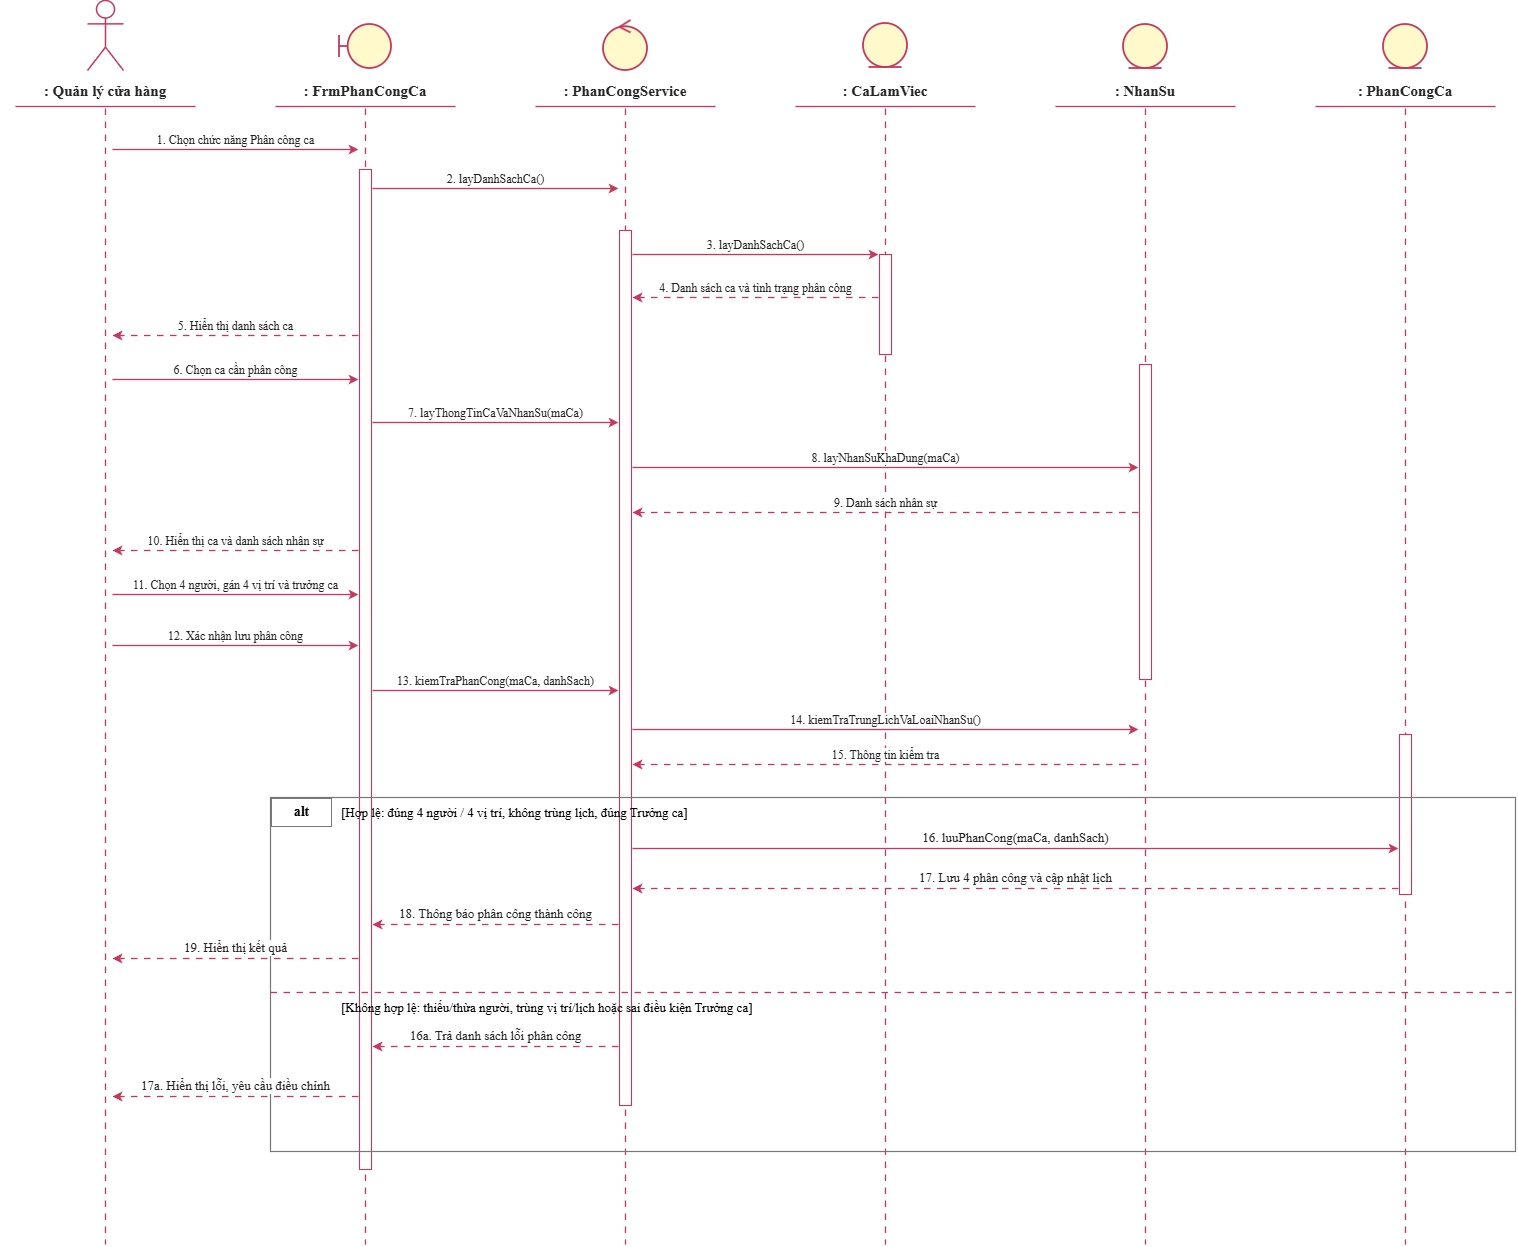

The diagram above was exported from draw.io. Its source (the exported page's mxGraphModel, read from the mxfile embedded in the PNG):
<mxGraphModel dx="2512" dy="1324" grid="1" gridSize="10" guides="1" tooltips="1" connect="1" arrows="1" fold="1" page="1" pageScale="1" pageWidth="1754" pageHeight="1400" math="0" shadow="0">
  <root>
    <mxCell id="0" />
    <mxCell id="1" parent="0" />
    <mxCell id="seq1" parent="1" style="shape=umlActor;html=1;strokeColor=#c6385b;fillColor=none;strokeWidth=1.5;" value="" vertex="1">
      <mxGeometry height="70" width="36" x="92" y="56" as="geometry" />
    </mxCell>
    <mxCell id="seq2" parent="1" style="text;html=1;align=center;verticalAlign=middle;strokeColor=none;fillColor=none;whiteSpace=wrap;fontSize=15;fontFamily=Times New Roman;fontColor=#262626;fontStyle=1;" value=": Quản lý cửa hàng" vertex="1">
      <mxGeometry height="28" width="210" x="5" y="132" as="geometry" />
    </mxCell>
    <mxCell id="seq3" edge="1" parent="1" style="edgeStyle=none;rounded=0;html=1;strokeColor=#c6385b;strokeWidth=1.3;startArrow=none;endArrow=none;endFill=1;fontFamily=Times New Roman;fontSize=13;fontColor=#222222;labelBackgroundColor=#ffffff;verticalAlign=bottom;" value="">
      <mxGeometry relative="1" as="geometry">
        <mxPoint x="20" y="162" as="sourcePoint" />
        <mxPoint x="200" y="162" as="targetPoint" />
      </mxGeometry>
    </mxCell>
    <mxCell id="seq4" edge="1" parent="1" style="edgeStyle=none;rounded=0;html=1;strokeColor=#c6385b;strokeWidth=1.3;startArrow=none;endArrow=none;endFill=1;fontFamily=Times New Roman;fontSize=13;fontColor=#222222;labelBackgroundColor=#ffffff;verticalAlign=bottom;dashed=1;dashPattern=5 5;" value="">
      <mxGeometry relative="1" as="geometry">
        <mxPoint x="110" y="164" as="sourcePoint" />
        <mxPoint x="110" y="1300" as="targetPoint" />
      </mxGeometry>
    </mxCell>
    <mxCell id="seq5" parent="1" style="shape=umlBoundary;whiteSpace=wrap;html=1;strokeColor=#c6385b;fillColor=#fff9cb;strokeWidth=1.8;" value="" vertex="1">
      <mxGeometry height="44" width="52" x="344" y="80" as="geometry" />
    </mxCell>
    <mxCell id="seq6" parent="1" style="text;html=1;align=center;verticalAlign=middle;strokeColor=none;fillColor=none;whiteSpace=wrap;fontSize=15;fontFamily=Times New Roman;fontColor=#262626;fontStyle=1;" value=": FrmPhanCongCa" vertex="1">
      <mxGeometry height="28" width="210" x="265" y="132" as="geometry" />
    </mxCell>
    <mxCell id="seq7" edge="1" parent="1" style="edgeStyle=none;rounded=0;html=1;strokeColor=#c6385b;strokeWidth=1.3;startArrow=none;endArrow=none;endFill=1;fontFamily=Times New Roman;fontSize=13;fontColor=#222222;labelBackgroundColor=#ffffff;verticalAlign=bottom;" value="">
      <mxGeometry relative="1" as="geometry">
        <mxPoint x="280" y="162" as="sourcePoint" />
        <mxPoint x="460" y="162" as="targetPoint" />
      </mxGeometry>
    </mxCell>
    <mxCell id="seq8" edge="1" parent="1" style="edgeStyle=none;rounded=0;html=1;strokeColor=#c6385b;strokeWidth=1.3;startArrow=none;endArrow=none;endFill=1;fontFamily=Times New Roman;fontSize=13;fontColor=#222222;labelBackgroundColor=#ffffff;verticalAlign=bottom;dashed=1;dashPattern=5 5;" value="">
      <mxGeometry relative="1" as="geometry">
        <mxPoint x="370" y="164" as="sourcePoint" />
        <mxPoint x="370" y="1300" as="targetPoint" />
      </mxGeometry>
    </mxCell>
    <mxCell id="seq9" parent="1" style="shape=umlControl;whiteSpace=wrap;html=1;strokeColor=#c6385b;fillColor=#fff9cb;strokeWidth=1.8;" value="" vertex="1">
      <mxGeometry height="50" width="44" x="608" y="76" as="geometry" />
    </mxCell>
    <mxCell id="seq10" parent="1" style="text;html=1;align=center;verticalAlign=middle;strokeColor=none;fillColor=none;whiteSpace=wrap;fontSize=15;fontFamily=Times New Roman;fontColor=#262626;fontStyle=1;" value=": PhanCongService" vertex="1">
      <mxGeometry height="28" width="210" x="525" y="132" as="geometry" />
    </mxCell>
    <mxCell id="seq11" edge="1" parent="1" style="edgeStyle=none;rounded=0;html=1;strokeColor=#c6385b;strokeWidth=1.3;startArrow=none;endArrow=none;endFill=1;fontFamily=Times New Roman;fontSize=13;fontColor=#222222;labelBackgroundColor=#ffffff;verticalAlign=bottom;" value="">
      <mxGeometry relative="1" as="geometry">
        <mxPoint x="540" y="162" as="sourcePoint" />
        <mxPoint x="720" y="162" as="targetPoint" />
      </mxGeometry>
    </mxCell>
    <mxCell id="seq12" edge="1" parent="1" style="edgeStyle=none;rounded=0;html=1;strokeColor=#c6385b;strokeWidth=1.3;startArrow=none;endArrow=none;endFill=1;fontFamily=Times New Roman;fontSize=13;fontColor=#222222;labelBackgroundColor=#ffffff;verticalAlign=bottom;dashed=1;dashPattern=5 5;" value="">
      <mxGeometry relative="1" as="geometry">
        <mxPoint x="630" y="164" as="sourcePoint" />
        <mxPoint x="630" y="1300" as="targetPoint" />
      </mxGeometry>
    </mxCell>
    <mxCell id="seq13" parent="1" style="shape=umlEntity;whiteSpace=wrap;html=1;strokeColor=#c6385b;fillColor=#fff9cb;strokeWidth=1.8;" value="" vertex="1">
      <mxGeometry height="44" width="44" x="868" y="79" as="geometry" />
    </mxCell>
    <mxCell id="seq14" parent="1" style="text;html=1;align=center;verticalAlign=middle;strokeColor=none;fillColor=none;whiteSpace=wrap;fontSize=15;fontFamily=Times New Roman;fontColor=#262626;fontStyle=1;" value=": CaLamViec" vertex="1">
      <mxGeometry height="28" width="210" x="785" y="132" as="geometry" />
    </mxCell>
    <mxCell id="seq15" edge="1" parent="1" style="edgeStyle=none;rounded=0;html=1;strokeColor=#c6385b;strokeWidth=1.3;startArrow=none;endArrow=none;endFill=1;fontFamily=Times New Roman;fontSize=13;fontColor=#222222;labelBackgroundColor=#ffffff;verticalAlign=bottom;" value="">
      <mxGeometry relative="1" as="geometry">
        <mxPoint x="800" y="162" as="sourcePoint" />
        <mxPoint x="980" y="162" as="targetPoint" />
      </mxGeometry>
    </mxCell>
    <mxCell id="seq16" edge="1" parent="1" style="edgeStyle=none;rounded=0;html=1;strokeColor=#c6385b;strokeWidth=1.3;startArrow=none;endArrow=none;endFill=1;fontFamily=Times New Roman;fontSize=13;fontColor=#222222;labelBackgroundColor=#ffffff;verticalAlign=bottom;dashed=1;dashPattern=5 5;" value="">
      <mxGeometry relative="1" as="geometry">
        <mxPoint x="890" y="164" as="sourcePoint" />
        <mxPoint x="890" y="1300" as="targetPoint" />
      </mxGeometry>
    </mxCell>
    <mxCell id="seq17" parent="1" style="shape=umlEntity;whiteSpace=wrap;html=1;strokeColor=#c6385b;fillColor=#fff9cb;strokeWidth=1.8;" value="" vertex="1">
      <mxGeometry height="44" width="44" x="1128" y="80" as="geometry" />
    </mxCell>
    <mxCell id="seq18" parent="1" style="text;html=1;align=center;verticalAlign=middle;strokeColor=none;fillColor=none;whiteSpace=wrap;fontSize=15;fontFamily=Times New Roman;fontColor=#262626;fontStyle=1;" value=": NhanSu" vertex="1">
      <mxGeometry height="28" width="210" x="1045" y="132" as="geometry" />
    </mxCell>
    <mxCell id="seq19" edge="1" parent="1" style="edgeStyle=none;rounded=0;html=1;strokeColor=#c6385b;strokeWidth=1.3;startArrow=none;endArrow=none;endFill=1;fontFamily=Times New Roman;fontSize=13;fontColor=#222222;labelBackgroundColor=#ffffff;verticalAlign=bottom;" value="">
      <mxGeometry relative="1" as="geometry">
        <mxPoint x="1060" y="162" as="sourcePoint" />
        <mxPoint x="1240" y="162" as="targetPoint" />
      </mxGeometry>
    </mxCell>
    <mxCell id="seq20" edge="1" parent="1" style="edgeStyle=none;rounded=0;html=1;strokeColor=#c6385b;strokeWidth=1.3;startArrow=none;endArrow=none;endFill=1;fontFamily=Times New Roman;fontSize=13;fontColor=#222222;labelBackgroundColor=#ffffff;verticalAlign=bottom;dashed=1;dashPattern=5 5;" value="">
      <mxGeometry relative="1" as="geometry">
        <mxPoint x="1150" y="164" as="sourcePoint" />
        <mxPoint x="1150" y="1300" as="targetPoint" />
      </mxGeometry>
    </mxCell>
    <mxCell id="seq21" parent="1" style="shape=umlEntity;whiteSpace=wrap;html=1;strokeColor=#c6385b;fillColor=#fff9cb;strokeWidth=1.8;" value="" vertex="1">
      <mxGeometry height="44" width="44" x="1388" y="80" as="geometry" />
    </mxCell>
    <mxCell id="seq22" parent="1" style="text;html=1;align=center;verticalAlign=middle;strokeColor=none;fillColor=none;whiteSpace=wrap;fontSize=15;fontFamily=Times New Roman;fontColor=#262626;fontStyle=1;" value=": PhanCongCa" vertex="1">
      <mxGeometry height="28" width="210" x="1305" y="132" as="geometry" />
    </mxCell>
    <mxCell id="seq23" edge="1" parent="1" style="edgeStyle=none;rounded=0;html=1;strokeColor=#c6385b;strokeWidth=1.3;startArrow=none;endArrow=none;endFill=1;fontFamily=Times New Roman;fontSize=13;fontColor=#222222;labelBackgroundColor=#ffffff;verticalAlign=bottom;" value="">
      <mxGeometry relative="1" as="geometry">
        <mxPoint x="1320" y="162" as="sourcePoint" />
        <mxPoint x="1500" y="162" as="targetPoint" />
      </mxGeometry>
    </mxCell>
    <mxCell id="seq24" edge="1" parent="1" style="edgeStyle=none;rounded=0;html=1;strokeColor=#c6385b;strokeWidth=1.3;startArrow=none;endArrow=none;endFill=1;fontFamily=Times New Roman;fontSize=13;fontColor=#222222;labelBackgroundColor=#ffffff;verticalAlign=bottom;dashed=1;dashPattern=5 5;" value="">
      <mxGeometry relative="1" as="geometry">
        <mxPoint x="1410" y="164" as="sourcePoint" />
        <mxPoint x="1410" y="1300" as="targetPoint" />
      </mxGeometry>
    </mxCell>
    <mxCell id="seq25" parent="1" style="rounded=0;html=1;strokeColor=#c6385b;fillColor=#fffefd;strokeWidth=1.1;" value="" vertex="1">
      <mxGeometry height="1000" width="12" x="364" y="225" as="geometry" />
    </mxCell>
    <mxCell id="seq26" parent="1" style="rounded=0;html=1;strokeColor=#c6385b;fillColor=#fffefd;strokeWidth=1.1;" value="" vertex="1">
      <mxGeometry height="875" width="12" x="624" y="286" as="geometry" />
    </mxCell>
    <mxCell id="seq27" parent="1" style="rounded=0;html=1;strokeColor=#c6385b;fillColor=#fffefd;strokeWidth=1.1;" value="" vertex="1">
      <mxGeometry height="100" width="12" x="884" y="310" as="geometry" />
    </mxCell>
    <mxCell id="seq28" parent="1" style="rounded=0;html=1;strokeColor=#c6385b;fillColor=#fffefd;strokeWidth=1.1;" value="" vertex="1">
      <mxGeometry height="315" width="12" x="1144" y="420" as="geometry" />
    </mxCell>
    <mxCell id="seq29" parent="1" style="rounded=0;html=1;strokeColor=#c6385b;fillColor=#fffefd;strokeWidth=1.1;" value="" vertex="1">
      <mxGeometry height="160" width="12" x="1404" y="790" as="geometry" />
    </mxCell>
    <mxCell id="seq30" edge="1" parent="1" style="edgeStyle=none;rounded=0;html=1;strokeColor=#c6385b;strokeWidth=1.3;startArrow=none;endArrow=classic;endFill=1;fontFamily=Times New Roman;fontSize=12;fontColor=#222222;labelBackgroundColor=#ffffff;verticalAlign=bottom;" value="1. Chọn chức năng Phân công ca">
      <mxGeometry relative="1" as="geometry">
        <mxPoint x="117" y="205" as="sourcePoint" />
        <mxPoint x="363" y="205" as="targetPoint" />
      </mxGeometry>
    </mxCell>
    <mxCell id="seq31" edge="1" parent="1" style="edgeStyle=none;rounded=0;html=1;strokeColor=#c6385b;strokeWidth=1.3;startArrow=none;endArrow=classic;endFill=1;fontFamily=Times New Roman;fontSize=12;fontColor=#222222;labelBackgroundColor=#ffffff;verticalAlign=bottom;" value="2. layDanhSachCa()">
      <mxGeometry relative="1" as="geometry">
        <mxPoint x="377" y="244" as="sourcePoint" />
        <mxPoint x="623" y="244" as="targetPoint" />
      </mxGeometry>
    </mxCell>
    <mxCell id="seq32" edge="1" parent="1" style="edgeStyle=none;rounded=0;html=1;strokeColor=#c6385b;strokeWidth=1.3;startArrow=none;endArrow=classic;endFill=1;fontFamily=Times New Roman;fontSize=12;fontColor=#222222;labelBackgroundColor=#ffffff;verticalAlign=bottom;" value="3. layDanhSachCa()">
      <mxGeometry relative="1" as="geometry">
        <mxPoint x="637" y="310" as="sourcePoint" />
        <mxPoint x="883" y="310" as="targetPoint" />
      </mxGeometry>
    </mxCell>
    <mxCell id="seq33" edge="1" parent="1" style="edgeStyle=none;rounded=0;html=1;strokeColor=#c6385b;strokeWidth=1.3;startArrow=none;endArrow=classic;endFill=1;fontFamily=Times New Roman;fontSize=12;fontColor=#222222;labelBackgroundColor=#ffffff;verticalAlign=bottom;dashed=1;dashPattern=5 5;" value="4. Danh sách ca và tình trạng phân công">
      <mxGeometry relative="1" as="geometry">
        <mxPoint x="883" y="353" as="sourcePoint" />
        <mxPoint x="637" y="353" as="targetPoint" />
      </mxGeometry>
    </mxCell>
    <mxCell id="seq34" edge="1" parent="1" style="edgeStyle=none;rounded=0;html=1;strokeColor=#c6385b;strokeWidth=1.3;startArrow=none;endArrow=classic;endFill=1;fontFamily=Times New Roman;fontSize=12;fontColor=#222222;labelBackgroundColor=#ffffff;verticalAlign=bottom;dashed=1;dashPattern=5 5;" value="5. Hiển thị danh sách ca">
      <mxGeometry relative="1" as="geometry">
        <mxPoint x="363" y="391" as="sourcePoint" />
        <mxPoint x="117" y="391" as="targetPoint" />
      </mxGeometry>
    </mxCell>
    <mxCell id="seq35" edge="1" parent="1" style="edgeStyle=none;rounded=0;html=1;strokeColor=#c6385b;strokeWidth=1.3;startArrow=none;endArrow=classic;endFill=1;fontFamily=Times New Roman;fontSize=12;fontColor=#222222;labelBackgroundColor=#ffffff;verticalAlign=bottom;" value="6. Chọn ca cần phân công">
      <mxGeometry relative="1" as="geometry">
        <mxPoint x="117" y="435" as="sourcePoint" />
        <mxPoint x="363" y="435" as="targetPoint" />
      </mxGeometry>
    </mxCell>
    <mxCell id="seq36" edge="1" parent="1" style="edgeStyle=none;rounded=0;html=1;strokeColor=#c6385b;strokeWidth=1.3;startArrow=none;endArrow=classic;endFill=1;fontFamily=Times New Roman;fontSize=12;fontColor=#222222;labelBackgroundColor=#ffffff;verticalAlign=bottom;" value="7. layThongTinCaVaNhanSu(maCa)">
      <mxGeometry relative="1" as="geometry">
        <mxPoint x="377" y="478" as="sourcePoint" />
        <mxPoint x="623" y="478" as="targetPoint" />
      </mxGeometry>
    </mxCell>
    <mxCell id="seq37" edge="1" parent="1" style="edgeStyle=none;rounded=0;html=1;strokeColor=#c6385b;strokeWidth=1.3;startArrow=none;endArrow=classic;endFill=1;fontFamily=Times New Roman;fontSize=12;fontColor=#222222;labelBackgroundColor=#ffffff;verticalAlign=bottom;" value="8. layNhanSuKhaDung(maCa)">
      <mxGeometry relative="1" as="geometry">
        <mxPoint x="637" y="523" as="sourcePoint" />
        <mxPoint x="1143" y="523" as="targetPoint" />
      </mxGeometry>
    </mxCell>
    <mxCell id="seq38" edge="1" parent="1" style="edgeStyle=none;rounded=0;html=1;strokeColor=#c6385b;strokeWidth=1.3;startArrow=none;endArrow=classic;endFill=1;fontFamily=Times New Roman;fontSize=12;fontColor=#222222;labelBackgroundColor=#ffffff;verticalAlign=bottom;dashed=1;dashPattern=5 5;" value="9. Danh sách nhân sự">
      <mxGeometry relative="1" as="geometry">
        <mxPoint x="1143" y="568" as="sourcePoint" />
        <mxPoint x="637" y="568" as="targetPoint" />
      </mxGeometry>
    </mxCell>
    <mxCell id="seq39" edge="1" parent="1" style="edgeStyle=none;rounded=0;html=1;strokeColor=#c6385b;strokeWidth=1.3;startArrow=none;endArrow=classic;endFill=1;fontFamily=Times New Roman;fontSize=12;fontColor=#222222;labelBackgroundColor=#ffffff;verticalAlign=bottom;dashed=1;dashPattern=5 5;" value="10. Hiển thị ca và danh sách nhân sự">
      <mxGeometry relative="1" as="geometry">
        <mxPoint x="363" y="606" as="sourcePoint" />
        <mxPoint x="117" y="606" as="targetPoint" />
      </mxGeometry>
    </mxCell>
    <mxCell id="seq40" edge="1" parent="1" style="edgeStyle=none;rounded=0;html=1;strokeColor=#c6385b;strokeWidth=1.3;startArrow=none;endArrow=classic;endFill=1;fontFamily=Times New Roman;fontSize=12;fontColor=#222222;labelBackgroundColor=#ffffff;verticalAlign=bottom;" value="11. Chọn 4 người, gán 4 vị trí và trưởng ca">
      <mxGeometry relative="1" as="geometry">
        <mxPoint x="117" y="650" as="sourcePoint" />
        <mxPoint x="363" y="650" as="targetPoint" />
      </mxGeometry>
    </mxCell>
    <mxCell id="seq41" edge="1" parent="1" style="edgeStyle=none;rounded=0;html=1;strokeColor=#c6385b;strokeWidth=1.3;startArrow=none;endArrow=classic;endFill=1;fontFamily=Times New Roman;fontSize=12;fontColor=#222222;labelBackgroundColor=#ffffff;verticalAlign=bottom;" value="12. Xác nhận lưu phân công">
      <mxGeometry relative="1" as="geometry">
        <mxPoint x="117" y="701" as="sourcePoint" />
        <mxPoint x="363" y="701" as="targetPoint" />
      </mxGeometry>
    </mxCell>
    <mxCell id="seq42" edge="1" parent="1" style="edgeStyle=none;rounded=0;html=1;strokeColor=#c6385b;strokeWidth=1.3;startArrow=none;endArrow=classic;endFill=1;fontFamily=Times New Roman;fontSize=12;fontColor=#222222;labelBackgroundColor=#ffffff;verticalAlign=bottom;" value="13. kiemTraPhanCong(maCa, danhSach)">
      <mxGeometry relative="1" as="geometry">
        <mxPoint x="377" y="746" as="sourcePoint" />
        <mxPoint x="623" y="746" as="targetPoint" />
      </mxGeometry>
    </mxCell>
    <mxCell id="seq43" edge="1" parent="1" style="edgeStyle=none;rounded=0;html=1;strokeColor=#c6385b;strokeWidth=1.3;startArrow=none;endArrow=classic;endFill=1;fontFamily=Times New Roman;fontSize=12;fontColor=#222222;labelBackgroundColor=#ffffff;verticalAlign=bottom;" value="14. kiemTraTrungLichVaLoaiNhanSu()">
      <mxGeometry relative="1" as="geometry">
        <mxPoint x="637" y="785" as="sourcePoint" />
        <mxPoint x="1143" y="785" as="targetPoint" />
      </mxGeometry>
    </mxCell>
    <mxCell id="seq44" edge="1" parent="1" style="edgeStyle=none;rounded=0;html=1;strokeColor=#c6385b;strokeWidth=1.3;startArrow=none;endArrow=classic;endFill=1;fontFamily=Times New Roman;fontSize=12;fontColor=#222222;labelBackgroundColor=#ffffff;verticalAlign=bottom;dashed=1;dashPattern=5 5;" value="15. Thông tin kiểm tra">
      <mxGeometry relative="1" as="geometry">
        <mxPoint x="1143" y="820" as="sourcePoint" />
        <mxPoint x="637" y="820" as="targetPoint" />
      </mxGeometry>
    </mxCell>
    <mxCell id="seq45" parent="1" style="rounded=0;html=1;strokeColor=#777777;fillColor=none;strokeWidth=1.2;" value="" vertex="1">
      <mxGeometry height="354" width="1245" x="275" y="853" as="geometry" />
    </mxCell>
    <mxCell id="seq46" parent="1" style="text;html=1;align=center;verticalAlign=middle;fillColor=#ffffff;strokeColor=#777777;fontFamily=Times New Roman;fontStyle=1;fontSize=14;" value="alt" vertex="1">
      <mxGeometry height="28" width="60" x="276" y="854" as="geometry" />
    </mxCell>
    <mxCell id="seq47" parent="1" style="text;html=1;align=left;verticalAlign=middle;fillColor=none;strokeColor=none;fontFamily=Times New Roman;fontSize=13;" value="[Hợp lệ: đúng 4 người / 4 vị trí, không trùng lịch, đúng Trưởng ca]" vertex="1">
      <mxGeometry height="25" width="820" x="344" y="855" as="geometry" />
    </mxCell>
    <mxCell id="seq48" edge="1" parent="1" style="edgeStyle=none;rounded=0;html=1;strokeColor=#c6385b;strokeWidth=1.3;startArrow=none;endArrow=classic;endFill=1;fontFamily=Times New Roman;fontSize=13;fontColor=#222222;labelBackgroundColor=#ffffff;verticalAlign=bottom;" value="16. luuPhanCong(maCa, danhSach)">
      <mxGeometry relative="1" as="geometry">
        <mxPoint x="637" y="904" as="sourcePoint" />
        <mxPoint x="1403" y="904" as="targetPoint" />
      </mxGeometry>
    </mxCell>
    <mxCell id="seq49" edge="1" parent="1" style="edgeStyle=none;rounded=0;html=1;strokeColor=#c6385b;strokeWidth=1.3;startArrow=none;endArrow=classic;endFill=1;fontFamily=Times New Roman;fontSize=13;fontColor=#222222;labelBackgroundColor=#ffffff;verticalAlign=bottom;dashed=1;dashPattern=5 5;" value="17. Lưu 4 phân công và cập nhật lịch">
      <mxGeometry relative="1" as="geometry">
        <mxPoint x="1403" y="944" as="sourcePoint" />
        <mxPoint x="637" y="944" as="targetPoint" />
      </mxGeometry>
    </mxCell>
    <mxCell id="seq50" edge="1" parent="1" style="edgeStyle=none;rounded=0;html=1;strokeColor=#c6385b;strokeWidth=1.3;startArrow=none;endArrow=classic;endFill=1;fontFamily=Times New Roman;fontSize=13;fontColor=#222222;labelBackgroundColor=#ffffff;verticalAlign=bottom;dashed=1;dashPattern=5 5;" value="18. Thông báo phân công thành công">
      <mxGeometry relative="1" as="geometry">
        <mxPoint x="623" y="980" as="sourcePoint" />
        <mxPoint x="377" y="980" as="targetPoint" />
      </mxGeometry>
    </mxCell>
    <mxCell id="seq51" edge="1" parent="1" style="edgeStyle=none;rounded=0;html=1;strokeColor=#c6385b;strokeWidth=1.3;startArrow=none;endArrow=classic;endFill=1;fontFamily=Times New Roman;fontSize=13;fontColor=#222222;labelBackgroundColor=#ffffff;verticalAlign=bottom;dashed=1;dashPattern=5 5;" value="19. Hiển thị kết quả">
      <mxGeometry relative="1" as="geometry">
        <mxPoint x="363" y="1014" as="sourcePoint" />
        <mxPoint x="117" y="1014" as="targetPoint" />
      </mxGeometry>
    </mxCell>
    <mxCell id="seq52" edge="1" parent="1" style="edgeStyle=none;rounded=0;html=1;strokeColor=#c6385b;strokeWidth=1.3;startArrow=none;endArrow=none;endFill=1;fontFamily=Times New Roman;fontSize=13;fontColor=#222222;labelBackgroundColor=#ffffff;verticalAlign=bottom;dashed=1;dashPattern=5 5;" value="">
      <mxGeometry relative="1" as="geometry">
        <mxPoint x="275" y="1048" as="sourcePoint" />
        <mxPoint x="1520" y="1048" as="targetPoint" />
      </mxGeometry>
    </mxCell>
    <mxCell id="seq53" parent="1" style="text;html=1;align=left;verticalAlign=middle;fillColor=none;strokeColor=none;fontFamily=Times New Roman;fontSize=13;" value="[Không hợp lệ: thiếu/thừa người, trùng vị trí/lịch hoặc sai điều kiện Trưởng ca]" vertex="1">
      <mxGeometry height="25" width="1000" x="344" y="1050" as="geometry" />
    </mxCell>
    <mxCell id="seq54" edge="1" parent="1" style="edgeStyle=none;rounded=0;html=1;strokeColor=#c6385b;strokeWidth=1.3;startArrow=none;endArrow=classic;endFill=1;fontFamily=Times New Roman;fontSize=13;fontColor=#222222;labelBackgroundColor=#ffffff;verticalAlign=bottom;dashed=1;dashPattern=5 5;" value="16a. Trả danh sách lỗi phân công">
      <mxGeometry relative="1" as="geometry">
        <mxPoint x="623" y="1102" as="sourcePoint" />
        <mxPoint x="377" y="1102" as="targetPoint" />
      </mxGeometry>
    </mxCell>
    <mxCell id="seq55" edge="1" parent="1" style="edgeStyle=none;rounded=0;html=1;strokeColor=#c6385b;strokeWidth=1.3;startArrow=none;endArrow=classic;endFill=1;fontFamily=Times New Roman;fontSize=13;fontColor=#222222;labelBackgroundColor=#ffffff;verticalAlign=bottom;dashed=1;dashPattern=5 5;" value="17a. Hiển thị lỗi, yêu cầu điều chỉnh">
      <mxGeometry relative="1" as="geometry">
        <mxPoint x="363" y="1152" as="sourcePoint" />
        <mxPoint x="117" y="1152" as="targetPoint" />
      </mxGeometry>
    </mxCell>
  </root>
</mxGraphModel>